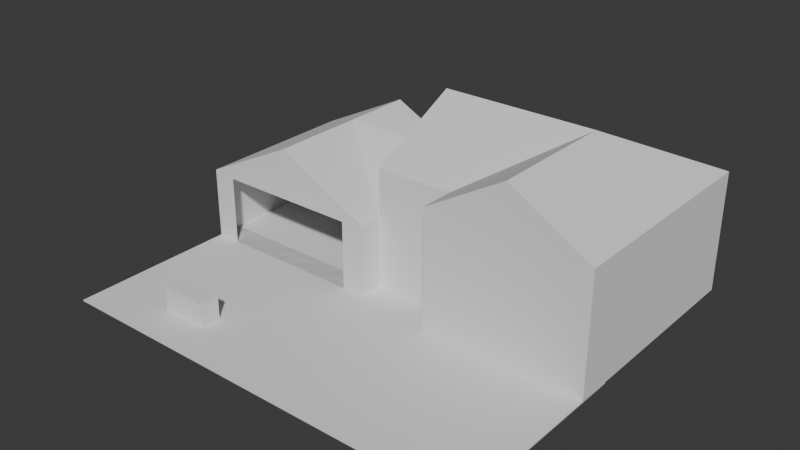 # Source: cooking_map.blend  (saved by Blender 4.5.91; exported with 4.5.12 LTS)
import bpy
from mathutils import Matrix  # noqa: F401  (used for matrix-valued properties, if any)

bpy.ops.wm.read_factory_settings(use_empty=True)
scene = bpy.context.scene
scene.name = 'Scene'

# ---- collections
col_ref = bpy.data.collections.new('Ref'); scene.collection.children.link(col_ref)
col_buildings = bpy.data.collections.new('Buildings'); scene.collection.children.link(col_buildings)
col_ref_001 = bpy.data.collections.new('Ref.001'); scene.collection.children.link(col_ref_001)

# ---- world
world_world = bpy.data.worlds.new('World'); scene.world = world_world
world_world.use_nodes = True; world_world.node_tree.nodes.clear()
_N = world_world.node_tree.nodes; _L = world_world.node_tree.links
n0 = _N.new('ShaderNodeOutputWorld'); n0.name = 'World Output'; n0.location = (200, 100)
n1 = _N.new('ShaderNodeBackground'); n1.name = 'Background'; n1.location = (-200, 100)
n1.inputs[0].default_value = (0.05088, 0.05088, 0.05088, 1.0)
_L.new(n1.outputs[0], n0.inputs[0])
n0.is_active_output = True
world_world.color = (0.05088, 0.05088, 0.05088)
world_world.sun_shadow_jitter_overblur = 0.0

# ---- meshes
me_cube_003 = bpy.data.meshes.new('Cube.003')
me_cube_003.from_pydata([(-1.0, -1.0, -1.0), (-1.0, -1.0, 1.0), (-1.0, 1.0, -1.0), (-1.0, 1.0, 1.0), (1.0, -1.0, -1.0), (1.0, -1.0, 1.0), (1.0, 1.0, -1.0), (1.0, 1.0, 1.0)], [], [(0, 1, 3, 2), (2, 3, 7, 6), (6, 7, 5, 4), (4, 5, 1, 0), (2, 6, 4, 0), (7, 3, 1, 5)])
_uv = me_cube_003.uv_layers.new(name='UVMap')
_uv.uv.foreach_set('vector', [0.375, 0.0, 0.625, 0.0, 0.625, 0.25, 0.375, 0.25, 0.375, 0.25, 0.625, 0.25, 0.625, 0.5, 0.375, 0.5, 0.375, 0.5, 0.625, 0.5, 0.625, 0.75, 0.375, 0.75, 0.375, 0.75, 0.625, 0.75, 0.625, 1.0, 0.375, 1.0, 0.125, 0.5, 0.375, 0.5, 0.375, 0.75, 0.125, 0.75, 0.625, 0.5, 0.875, 0.5, 0.875, 0.75, 0.625, 0.75])
me_cube_003.update()
me_cube_001 = bpy.data.meshes.new('Cube.001')
me_cube_001.from_pydata([(-1.0, -1.0, -1.0), (-1.0, -1.0, 1.0), (-1.0, 1.0, -1.0), (-1.0, 1.0, 1.0), (1.0, -1.0, -1.0), (1.0, -1.0, 1.0), (1.0, 1.0, -1.0), (1.0, 1.0, 1.0)], [], [(0, 1, 3, 2), (2, 3, 7, 6), (6, 7, 5, 4), (4, 5, 1, 0), (2, 6, 4, 0), (7, 3, 1, 5)])
_uv = me_cube_001.uv_layers.new(name='UVMap')
_uv.uv.foreach_set('vector', [0.375, 0.0, 0.625, 0.0, 0.625, 0.25, 0.375, 0.25, 0.375, 0.25, 0.625, 0.25, 0.625, 0.5, 0.375, 0.5, 0.375, 0.5, 0.625, 0.5, 0.625, 0.75, 0.375, 0.75, 0.375, 0.75, 0.625, 0.75, 0.625, 1.0, 0.375, 1.0, 0.125, 0.5, 0.375, 0.5, 0.375, 0.75, 0.125, 0.75, 0.625, 0.5, 0.875, 0.5, 0.875, 0.75, 0.625, 0.75])
me_cube_001.update()
me_cube_002 = bpy.data.meshes.new('Cube.002')
me_cube_002.from_pydata([(-1.0, -1.0, -1.0), (-1.0, -1.0, 1.0), (-1.0, 1.0, -1.0), (-1.0, 1.0, 1.0), (1.0, -1.0, -1.0), (1.0, -1.0, 1.0), (1.0, 1.0, -1.0), (1.0, 1.0, 1.0)], [], [(0, 1, 3, 2), (2, 3, 7, 6), (6, 7, 5, 4), (4, 5, 1, 0), (2, 6, 4, 0), (7, 3, 1, 5)])
_uv = me_cube_002.uv_layers.new(name='UVMap')
_uv.uv.foreach_set('vector', [0.375, 0.0, 0.625, 0.0, 0.625, 0.25, 0.375, 0.25, 0.375, 0.25, 0.625, 0.25, 0.625, 0.5, 0.375, 0.5, 0.375, 0.5, 0.625, 0.5, 0.625, 0.75, 0.375, 0.75, 0.375, 0.75, 0.625, 0.75, 0.625, 1.0, 0.375, 1.0, 0.125, 0.5, 0.375, 0.5, 0.375, 0.75, 0.125, 0.75, 0.625, 0.5, 0.875, 0.5, 0.875, 0.75, 0.625, 0.75])
me_cube_002.update()
me_plane_003 = bpy.data.meshes.new('Plane.003')
me_plane_003.from_pydata([(-1.0, -1.0, 0.0), (1.0, -1.0, 0.0), (-1.0, 1.0, 0.0), (1.0, 1.0, 0.0)], [], [(0, 1, 3, 2)])
_uv = me_plane_003.uv_layers.new(name='UVMap')
_uv.uv.foreach_set('vector', [0.0, 0.0, 1.0, 0.0, 1.0, 1.0, 0.0, 1.0])
me_plane_003.update()
me_plane_004 = bpy.data.meshes.new('Plane.004')
me_plane_004.from_pydata([(-1.0, -1.0, 0.0), (1.0, -1.0, 0.0), (-1.0, 1.0, 0.0), (1.0, 1.0, 0.0)], [], [(0, 1, 3, 2)])
_uv = me_plane_004.uv_layers.new(name='UVMap')
_uv.uv.foreach_set('vector', [0.0, 0.0, 1.0, 0.0, 1.0, 1.0, 0.0, 1.0])
me_plane_004.update()
me_plane_001 = bpy.data.meshes.new('Plane.001')
me_plane_001.from_pydata([(-1.0, -1.0, 0.0), (1.0, -1.0, 0.0), (-1.0, 1.0, 0.0), (1.0, 1.0, 0.0)], [], [(0, 1, 3, 2)])
_uv = me_plane_001.uv_layers.new(name='UVMap')
_uv.uv.foreach_set('vector', [0.0, 0.0, 1.0, 0.0, 1.0, 1.0, 0.0, 1.0])
me_plane_001.update()
me_plane_002 = bpy.data.meshes.new('Plane.002')
me_plane_002.from_pydata([(-1.0, -1.667, 0.0), (1.0, -1.667, 0.0), (-1.0, 1.0, 0.0), (1.0, 1.0, 0.0)], [], [(0, 1, 3, 2)])
_uv = me_plane_002.uv_layers.new(name='UVMap')
_uv.uv.foreach_set('vector', [0.0, 0.0, 1.0, 0.0, 1.0, 1.0, 0.0, 1.0])
me_plane_002.update()
me_plane = bpy.data.meshes.new('Plane')
me_plane.from_pydata([(-1.0, -1.0, 0.0), (1.0, -1.0, 0.0), (-1.0, 1.0, 0.0), (1.0, 1.0, 0.0), (0.0, -1.0, 0.0), (0.0, 1.0, 0.0), (-1.0, 0.0, 0.0), (1.0, 0.0, 0.0), (0.0, 0.0, 0.0), (-1.0, 1.0, 0.575), (1.0, 1.0, 0.575), (1.0, -1.0, 0.575), (-1.0, -1.0, 0.575), (0.0, 1.0, 0.575), (-1.0, 0.0, 0.575), (1.0, 0.0, 0.575), (0.0, -1.333, -9.675e-09), (1.0, -1.333, -9.675e-09), (1.0, -1.333, 0.575), (-1.0, -1.333, 0.575), (-1.0, -1.333, -9.675e-09), (-0.75, 1.0, 0.0), (-0.75, -1.0, 0.0), (-0.75, 0.0, 0.0), (-0.75, 1.0, 0.575), (-0.75, -1.333, -9.675e-09), (-0.75, -1.333, 0.575), (0.75, -1.0, 0.0), (0.75, 1.0, 0.0), (0.75, 0.0, 0.0), (0.75, 1.0, 0.575), (0.75, -1.333, -9.675e-09), (0.75, -1.333, 0.575)], [], [(29, 28, 3, 7), (22, 4, 16, 25), (23, 21, 5, 8), (22, 23, 8, 4), (27, 29, 7, 1), (1, 7, 15, 11), (2, 6, 14, 9), (28, 5, 13, 30), (1, 11, 18, 17), (6, 0, 12, 14), (7, 3, 10, 15), (21, 2, 9, 24), (31, 17, 18, 32), (27, 1, 17, 31), (12, 0, 20, 19), (20, 25, 26, 19), (5, 21, 24, 13), (0, 6, 23, 22), (6, 2, 21, 23), (0, 22, 25, 20), (4, 27, 31, 16), (3, 28, 30, 10), (4, 8, 29, 27), (8, 5, 28, 29)])
_uv = me_plane.uv_layers.new(name='UVMap')
_uv.uv.foreach_set('vector', [0.875, 0.5, 0.875, 1.0, 1.0, 1.0, 1.0, 0.5, 0.125, 0.0, 0.5, 0.0, 0.5, 0.0, 0.125, 0.0, 0.125, 0.5, 0.125, 1.0, 0.5, 1.0, 0.5, 0.5, 0.125, 0.0, 0.125, 0.5, 0.5, 0.5, 0.5, 0.0, 0.875, 0.0, 0.875, 0.5, 1.0, 0.5, 1.0, 0.0, 1.0, 0.0, 1.0, 0.5, 1.0, 0.5, 1.0, 0.0, 0.0, 1.0, 0.0, 0.5, 0.0, 0.5, 0.0, 1.0, 0.875, 1.0, 0.5, 1.0, 0.5, 1.0, 0.875, 1.0, 1.0, 0.0, 1.0, 0.0, 1.0, 0.0, 1.0, 0.0, 0.0, 0.5, 0.0, 0.0, 0.0, 0.0, 0.0, 0.5, 1.0, 0.5, 1.0, 1.0, 1.0, 1.0, 1.0, 0.5, 0.125, 1.0, 0.0, 1.0, 0.0, 1.0, 0.125, 1.0, 0.875, 0.0, 1.0, 0.0, 1.0, 0.0, 0.875, 0.0, 0.875, 0.0, 1.0, 0.0, 1.0, 0.0, 0.875, 0.0, 0.0, 0.0, 0.0, 0.0, 0.0, 0.0, 0.0, 0.0, 0.0, 0.0, 0.125, 0.0, 0.125, 0.0, 0.0, 0.0, 0.5, 1.0, 0.125, 1.0, 0.125, 1.0, 0.5, 1.0, 0.0, 0.0, 0.0, 0.5, 0.125, 0.5, 0.125, 0.0, 0.0, 0.5, 0.0, 1.0, 0.125, 1.0, 0.125, 0.5, 0.0, 0.0, 0.125, 0.0, 0.125, 0.0, 0.0, 0.0, 0.5, 0.0, 0.875, 0.0, 0.875, 0.0, 0.5, 0.0, 1.0, 1.0, 0.875, 1.0, 0.875, 1.0, 1.0, 1.0, 0.5, 0.0, 0.5, 0.5, 0.875, 0.5, 0.875, 0.0, 0.5, 0.5, 0.5, 1.0, 0.875, 1.0, 0.875, 0.5])
me_plane.update()
me_plane_005 = bpy.data.meshes.new('Plane.005')
me_plane_005.from_pydata([(-1.0, -1.0, 0.0), (1.0, -1.0, 0.0), (-1.0, 1.0, 0.0), (1.0, 1.0, 0.0), (-1.0, -1.0, 1.0), (1.0, -1.0, 1.0), (-1.0, 1.0, 1.0), (1.0, 1.0, 1.0), (-1.0, 0.0, 0.0), (1.0, 0.0, 0.0), (-1.0, 0.0, 1.4), (0.3226, 0.0, 1.4), (-0.3547, -1.0, 0.0), (-0.3547, 0.0, 1.4), (-0.3547, 1.0, 1.0), (-0.3547, -1.0, 1.0), (0.3226, 0.0, 1.4), (-0.3547, -1.0, 0.0), (-0.3547, 1.0, 1.0), (-0.3547, -1.0, 1.0), (1.0, 0.0, 1.0), (1.0, -1.0, 1.0), (1.0, -1.355, 0.9979), (0.3226, -1.008, 1.4), (-0.3547, -1.0, 1.0), (1.0, -1.355, -0.002148), (-0.3547, -1.355, -0.002148), (-0.3547, -1.355, 0.9979), (1.0, -1.355, 0.9979), (-0.3547, -1.355, 0.9979), (0.3226, -1.363, 1.398), (0.0, 1.0, 0.0), (-0.5, 0.0, 0.0)], [(0, 1)], [(20, 7, 11), (8, 0, 4, 10), (2, 8, 10, 6), (5, 20, 11), (15, 4, 0, 12), (19, 5, 21, 24), (13, 14, 6, 10), (16, 18, 14, 13), (10, 4, 15, 13), (19, 15, 12, 17), (1, 5, 22, 25), (11, 7, 18, 16), (13, 15, 19, 16), (9, 3, 7, 20), (1, 9, 20, 5), (23, 24, 29, 30), (11, 16, 23), (5, 11, 23, 21), (16, 19, 24, 23), (22, 27, 26, 25), (30, 29, 28), (21, 23, 30, 28), (5, 19, 27, 22), (24, 21, 28, 29), (17, 1, 25, 26), (19, 17, 26, 27), (2, 6, 18, 31), (8, 2, 31, 32), (8, 32, 17, 0), (9, 1, 17, 32), (9, 32, 31, 3), (3, 31, 18, 7)])
_uv = me_plane_005.uv_layers.new(name='UVMap')
_uv.uv.foreach_set('vector', [1.0, 0.5, 1.0, 1.0, 0.6613, 0.5, 0.0, 0.5, 0.0, 0.0, 0.0, 0.0, 0.0, 0.5, 0.0, 1.0, 0.0, 0.5, 0.0, 0.5, 0.0, 1.0, 1.0, 0.0, 1.0, 0.5, 0.6613, 0.5, 0.3226, 0.0, 0.0, 0.0, 0.0, 0.0, 0.3226, 0.0, 0.3226, 0.0, 1.0, 0.0, 1.0, 0.0, 0.3226, 0.0, 0.3226, 0.5, 0.3226, 1.0, 0.0, 1.0, 0.0, 0.5, 0.6613, 0.5, 0.3226, 1.0, 0.3226, 1.0, 0.3226, 0.5, 0.0, 0.5, 0.0, 0.0, 0.3226, 0.0, 0.3226, 0.5, 0.3226, 0.0, 0.3226, 0.0, 0.3226, 0.0, 0.3226, 0.0, 1.0, 0.0, 1.0, 0.0, 1.0, 0.0, 1.0, 0.0, 0.6613, 0.5, 1.0, 1.0, 0.3226, 1.0, 0.6613, 0.5, 0.3226, 0.5, 0.3226, 0.0, 0.3226, 0.0, 0.6613, 0.5, 1.0, 0.5, 1.0, 1.0, 1.0, 1.0, 1.0, 0.5, 1.0, 0.0, 1.0, 0.5, 1.0, 0.5, 1.0, 0.0, 0.6613, 0.5, 0.3226, 0.0, 0.3226, 0.0, 0.6613, 0.5, 0.6613, 0.5, 0.6613, 0.5, 0.6613, 0.5, 1.0, 0.0, 0.6613, 0.5, 0.6613, 0.5, 1.0, 0.0, 0.6613, 0.5, 0.3226, 0.0, 0.3226, 0.0, 0.6613, 0.5, 1.0, 0.0, 0.3226, 0.0, 0.3226, 0.0, 1.0, 0.0, 0.6613, 0.5, 0.3226, 0.0, 1.0, 0.0, 1.0, 0.0, 0.6613, 0.5, 0.6613, 0.5, 1.0, 0.0, 1.0, 0.0, 0.3226, 0.0, 0.3226, 0.0, 1.0, 0.0, 0.3226, 0.0, 1.0, 0.0, 1.0, 0.0, 0.3226, 0.0, 0.0, 0.0, 0.0, 0.0, 0.0, 0.0, 0.0, 0.0, 0.3226, 0.0, 0.3226, 0.0, 0.3226, 0.0, 0.3226, 0.0, 0.0, 1.0, 0.0, 1.0, 0.0, 0.0, 0.0, 0.0, 0.0, 0.5, 0.0, 1.0, 0.0, 0.0, 0.0, 0.0, 0.0, 0.5, 0.0, 0.0, 0.0, 0.0, 0.0, 0.0, 1.0, 0.5, 0.0, 0.0, 0.0, 0.0, 0.0, 0.0, 1.0, 0.5, 0.0, 0.0, 0.0, 0.0, 1.0, 1.0, 1.0, 1.0, 0.0, 0.0, 0.0, 0.0, 1.0, 1.0])
me_plane_005.update()
me_plane_006 = bpy.data.meshes.new('Plane.006')
me_plane_006.from_pydata([(-1.0, 1.0, 0.6), (-1.0, -1.0, 0.6), (1.0, -1.0, 0.6), (1.0, 1.0, 0.6), (0.0, -1.0, 1.0), (0.0, 1.0, 1.0), (-1.0, 0.0, 0.6), (1.0, 0.0, 1.0), (0.0, 0.0, 1.0), (-1.0, 1.0, 0.575), (1.0, 1.0, 0.575), (1.0, -1.0, 0.575), (-1.0, -1.0, 0.575), (0.0, 1.0, 0.575), (-1.0, 0.0, 0.575), (1.0, 0.0, 0.575), (0.0, -1.333, 1.0), (1.0, -1.333, 0.6), (1.0, -1.333, 0.575), (-1.0, -1.333, 0.575), (-1.0, -1.333, 0.6), (0.0, -1.333, 0.575), (-0.75, 1.0, 0.7), (-0.75, -1.0, 0.7), (-0.75, 0.0, 0.7), (-0.75, 1.0, 0.575), (-0.75, -1.333, 0.7), (-0.75, -1.333, 0.575), (0.75, -1.0, 0.7), (0.75, 1.0, 0.7), (0.75, 1.0, 0.575), (0.75, -1.333, 0.7), (0.75, -1.333, 0.575), (0.75, 0.0, 1.0), (0.75, -0.75, 0.7), (0.75, 0.75, 0.7)], [], [(33, 7, 3, 35), (25, 9, 0, 22), (15, 10, 3, 7), (14, 12, 1, 6), (23, 1, 20, 26), (30, 13, 5, 29), (24, 8, 5, 22), (23, 4, 8, 24), (9, 14, 6, 0), (11, 15, 7, 2), (34, 33, 8), (28, 2, 34), (29, 35, 3), (28, 4, 16, 31), (32, 18, 17, 31), (27, 21, 16, 26), (11, 2, 17, 18), (1, 12, 19, 20), (19, 27, 26, 20), (1, 23, 24, 6), (6, 24, 22, 0), (4, 23, 26, 16), (13, 25, 22, 5), (21, 32, 31, 16), (2, 28, 31, 17), (10, 30, 29, 3), (2, 7, 33, 34), (4, 28, 34, 8), (8, 33, 35), (5, 8, 35, 29)])
_uv = me_plane_006.uv_layers.new(name='UVMap')
_uv.uv.foreach_set('vector', [0.75, 0.5, 1.0, 0.5, 1.0, 1.0, 0.875, 0.875, 0.125, 1.0, 0.0, 1.0, 0.0, 1.0, 0.125, 1.0, 1.0, 0.5, 1.0, 1.0, 1.0, 1.0, 1.0, 0.5, 0.0, 0.5, 0.0, 0.0, 0.0, 0.0, 0.0, 0.5, 0.125, 0.0, 0.0, 0.0, 0.0, 0.0, 0.125, 0.0, 0.875, 1.0, 0.5, 1.0, 0.5, 1.0, 0.875, 1.0, 0.125, 0.5, 0.5, 0.5, 0.5, 1.0, 0.125, 1.0, 0.125, 0.0, 0.5, 0.0, 0.5, 0.5, 0.125, 0.5, 0.0, 1.0, 0.0, 0.5, 0.0, 0.5, 0.0, 1.0, 1.0, 0.0, 1.0, 0.5, 1.0, 0.5, 1.0, 0.0, 0.875, 0.125, 0.75, 0.5, 0.5, 0.5, 0.875, 0.0, 1.0, 0.0, 0.875, 0.125, 0.875, 1.0, 0.875, 0.875, 1.0, 1.0, 0.875, 0.0, 0.5, 0.0, 0.5, 0.0, 0.875, 0.0, 0.875, 0.0, 1.0, 0.0, 1.0, 0.0, 0.875, 0.0, 0.125, 0.0, 0.5, 0.0, 0.5, 0.0, 0.125, 0.0, 1.0, 0.0, 1.0, 0.0, 1.0, 0.0, 1.0, 0.0, 0.0, 0.0, 0.0, 0.0, 0.0, 0.0, 0.0, 0.0, 0.0, 0.0, 0.125, 0.0, 0.125, 0.0, 0.0, 0.0, 0.0, 0.0, 0.125, 0.0, 0.125, 0.5, 0.0, 0.5, 0.0, 0.5, 0.125, 0.5, 0.125, 1.0, 0.0, 1.0, 0.5, 0.0, 0.125, 0.0, 0.125, 0.0, 0.5, 0.0, 0.5, 1.0, 0.125, 1.0, 0.125, 1.0, 0.5, 1.0, 0.5, 0.0, 0.875, 0.0, 0.875, 0.0, 0.5, 0.0, 1.0, 0.0, 0.875, 0.0, 0.875, 0.0, 1.0, 0.0, 1.0, 1.0, 0.875, 1.0, 0.875, 1.0, 1.0, 1.0, 1.0, 0.0, 1.0, 0.5, 0.75, 0.5, 0.875, 0.125, 0.5, 0.0, 0.875, 0.0, 0.875, 0.125, 0.5, 0.5, 0.5, 0.5, 0.75, 0.5, 0.875, 0.875, 0.5, 1.0, 0.5, 0.5, 0.875, 0.875, 0.875, 1.0])
me_plane_006.update()

# ---- objects
ob_cube = bpy.data.objects.new('Cube', me_cube_003)
ob_cube_001 = bpy.data.objects.new('Cube.001', me_cube_001)
ob_cube_002 = bpy.data.objects.new('Cube.002', me_cube_002)
ob_frontpavement_001 = bpy.data.objects.new('frontPavement.001', me_plane_003)
ob_garage_001 = bpy.data.objects.new('Garage.001', me_plane_004)
ob_mainhouse_0 = bpy.data.objects.new('MainHouse.0', me_plane_001)
ob_frontpavement = bpy.data.objects.new('frontPavement', me_plane_002)
ob_garagewalls = bpy.data.objects.new('GarageWalls', me_plane)
ob_mainhouse = bpy.data.objects.new('MainHouse', me_plane_005)
ob_garageroof = bpy.data.objects.new('GarageRoof', me_plane_006)

# ---- transforms, parenting, visibility, modifiers, constraints
ob_cube.location = (0.0, -6.0, 0.5)
ob_cube.scale = (1.0, 0.4, 0.5)
ob_cube_001.location = (2.535, -2.11, 0.6984)
ob_cube_001.scale = (0.4, 0.1, 0.85)
ob_cube_002.location = (4.5, -0.5022, 0.4991)
ob_cube_002.scale = (0.5, 0.5, 0.5)
ob_frontpavement_001.location = (5.0, -3.0, 0.0)
ob_frontpavement_001.scale = (9.0, 3.0, 5.0)
ob_frontpavement_001.display_type = 'WIRE'
ob_garage_001.location = (0.0, 3.0, 0.0)
ob_garage_001.scale = (4.0, 3.0, 5.0)
ob_garage_001.display_type = 'WIRE'
ob_mainhouse_0.location = (9.0, 4.0, 0.0)
ob_mainhouse_0.scale = (5.0, 4.0, 5.0)
ob_mainhouse_0.display_type = 'WIRE'
ob_frontpavement.location = (5.0, -3.0, 0.0)
ob_frontpavement.scale = (9.0, 3.0, 5.0)
_m = ob_frontpavement.modifiers.new('Solidify', 'SOLIDIFY')
ob_garagewalls.location = (0.0, 3.0, 0.0)
ob_garagewalls.scale = (4.0, 3.0, 5.0)
ob_mainhouse.location = (9.0, 4.0, 0.0)
ob_mainhouse.scale = (5.0, 4.0, 5.0)
ob_garageroof.location = (0.0, 3.0, 0.0)
ob_garageroof.scale = (4.0, 3.0, 5.0)

# ---- collection membership
scene.collection.objects.link(ob_cube)
col_ref.objects.link(ob_cube_001)
col_ref.objects.link(ob_cube_002)
col_ref.objects.link(ob_frontpavement_001)
col_ref.objects.link(ob_garage_001)
col_ref.objects.link(ob_mainhouse_0)
col_buildings.objects.link(ob_frontpavement)
col_buildings.objects.link(ob_garagewalls)
col_buildings.objects.link(ob_mainhouse)
col_buildings.objects.link(ob_garageroof)
def _layer_coll(name, lc=None):
    lc = lc or bpy.context.view_layer.layer_collection
    for c in lc.children:
        if c.name == name: return c
        r = _layer_coll(name, c)
        if r: return r
_layer_coll('Ref').exclude = True

# ---- scene / render settings (as saved in the file)
scene.frame_start = 1; scene.frame_end = 250; scene.frame_set(10)
scene.render.engine = 'BLENDER_EEVEE_NEXT'
bpy.context.view_layer.update()

# ---- added for rendering (the .blend has no active camera and no usable light): camera, sun
cam_auto = bpy.data.cameras.new('AutoCamera')
cam_auto.lens = 50.0
cam_auto.sensor_width = 36.0
cam_auto.clip_end = 1000.0
ob_auto_camera = bpy.data.objects.new('AutoCamera', cam_auto)
scene.collection.objects.link(ob_auto_camera)
ob_auto_camera.location = (28.4796, -28.1755, 21.7837)
ob_auto_camera.rotation_euler = (1.09748, -7.21219e-08, 0.694738)
scene.camera = ob_auto_camera
light_auto_sun = bpy.data.lights.new('AutoSun', 'SUN')
light_auto_sun.energy = 3.0
light_auto_sun.angle = 0.0523599
ob_auto_sun = bpy.data.objects.new('AutoSun', light_auto_sun)
scene.collection.objects.link(ob_auto_sun)
ob_auto_sun.rotation_euler = (0.872665, 0.174533, 0.523599)
bpy.context.view_layer.update()
